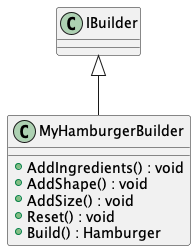

The diagram above was rendered by PlantUML. Its source (embedded in the PNG):
@startuml
class MyHamburgerBuilder {
    + AddIngredients() : void
    + AddShape() : void
    + AddSize() : void
    + Reset() : void
    + Build() : Hamburger
}
IBuilder <|-- MyHamburgerBuilder
@enduml